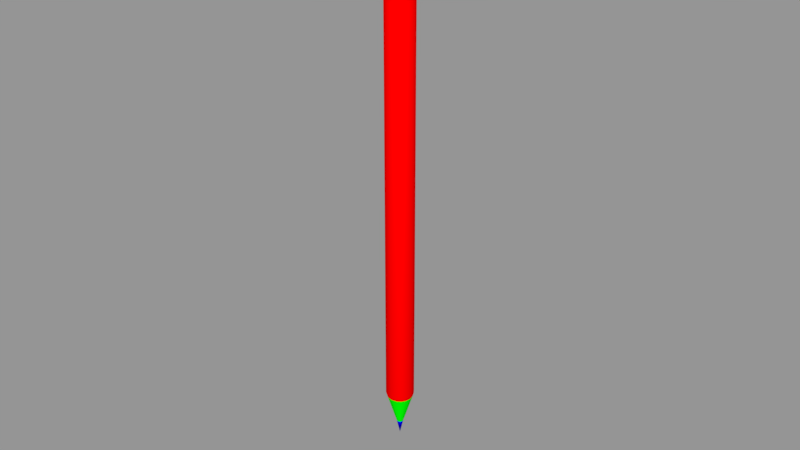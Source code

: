 # Source: L_piz.blend  (saved by Blender 2.79.0; exported with 4.5.12 LTS)
import bpy
from mathutils import Matrix  # noqa: F401  (used for matrix-valued properties, if any)

bpy.ops.wm.read_factory_settings(use_empty=True)
scene = bpy.context.scene
scene.name = 'Scene'

# ---- collections
col_collection_1 = bpy.data.collections.new('Collection 1'); scene.collection.children.link(col_collection_1)

# ---- materials (node trees are filled in below, after node groups)
mat_l_piz = bpy.data.materials.new('Lápiz')
mat_l_piz.alpha_threshold = 0.0
mat_l_piz.use_transparent_shadow = False
mat_l_piz.diffuse_color = (1.0, 0.0, 0.0, 1.0)
mat_l_piz.roughness = 0.5
mat_madera = bpy.data.materials.new('Madera')
mat_madera.alpha_threshold = 0.0
mat_madera.use_transparent_shadow = False
mat_madera.diffuse_color = (0.0, 1.0, 0.0, 1.0)
mat_madera.roughness = 0.5
mat_carb_n = bpy.data.materials.new('Carbón')
mat_carb_n.alpha_threshold = 0.0
mat_carb_n.use_transparent_shadow = False
mat_carb_n.diffuse_color = (0.0, 0.0, 1.0, 1.0)
mat_carb_n.roughness = 0.5

# ---- material node trees

# ---- meshes
me_l_piz = bpy.data.meshes.new('Lápiz')
me_l_piz.from_pydata([(0.003145, -0.003145, 0.01585), (0.003145, 0.003145, 0.01585), (-0.003145, -0.003145, 0.01585), (-0.003145, 0.003145, 0.01585), (0.002968, -0.002968, 0.1495), (0.002968, 0.002968, 0.1495), (-0.002968, -0.002968, 0.1495), (-0.002968, 0.002968, 0.1495), (0.0, 0.004448, 0.01585), (0.0, -0.004448, 0.01585), (0.0, 0.004197, 0.1495), (0.0, -0.004197, 0.1495), (-0.001989, 0.003978, 0.01585), (-0.001989, -0.003978, 0.01585), (-0.001877, 0.003754, 0.1495), (-0.001877, -0.003754, 0.1495), (-0.004448, -6.38e-10, 0.01585), (-0.004197, -3.631e-09, 0.1495), (-0.003978, 0.001989, 0.01585), (-0.003978, -0.001989, 0.01585), (-0.003754, -0.001877, 0.1495), (-0.003754, 0.001877, 0.1495), (0.001989, 0.003978, 0.01585), (0.001989, -0.003978, 0.01585), (-0.003659, -0.00183, 0.01465), (-0.003659, 0.00183, 0.01465), (0.001877, 0.003754, 0.1495), (0.001877, -0.003754, 0.1495), (0.004448, -6.38e-10, 0.01585), (0.004197, -3.631e-09, 0.1495), (-0.004091, -6.597e-10, 0.01465), (0.003978, 0.001989, 0.01585), (-0.00183, -0.003659, 0.01465), (-0.00183, 0.003659, 0.01465), (0.0, -0.004091, 0.01465), (0.0, 0.004091, 0.01465), (-0.002893, 0.002893, 0.01465), (-0.002893, -0.002893, 0.01465), (0.003978, -0.001989, 0.01585), (0.003754, -0.001877, 0.1495), (-0.0009377, -0.0004688, 0.004636), (-0.0009377, 0.0004688, 0.004636), (0.003754, 0.001877, 0.1495), (0.003659, -0.00183, 0.01465), (-0.001048, -8.064e-10, 0.004636), (0.003659, 0.00183, 0.01465), (-0.0004688, -0.0009377, 0.004636), (-0.0004688, 0.0009377, 0.004636), (0.0, -0.001048, 0.004636), (0.0, 0.001048, 0.004636), (-0.0007413, 0.0007413, 0.004636), (-0.0007413, -0.0007413, 0.004636), (0.004091, -6.597e-10, 0.01465), (0.00183, -0.003659, 0.01465), (0.0, -8.284e-10, 0.0), (0.00183, 0.003659, 0.01465), (0.002893, 0.002893, 0.01465), (0.002893, -0.002893, 0.01465), (0.0009377, -0.0004688, 0.004636), (0.0009377, 0.0004688, 0.004636), (0.001048, -8.064e-10, 0.004636), (-0.0007632, -0.0007632, 0.1498), (-0.0007632, 0.0007359, 0.1498), (0.0, 0.001045, 0.1498), (0.0, -0.001072, 0.1498), (-0.0004877, 0.0009345, 0.1498), (-0.0004877, -0.0009618, 0.1498), (-0.001074, -1.367e-05, 0.1498), (0.0004688, -0.0009377, 0.004636), (0.0004688, 0.0009377, 0.004636), (0.003596, -0.001799, 0.1496), (-0.0009618, -0.0004877, 0.1498), (-0.0009618, 0.0004604, 0.1498), (0.002843, -0.002843, 0.1496), (-0.003978, 0.001989, 0.1467), (-0.003978, -0.001989, 0.1467), (0.002843, 0.00284, 0.1496), (-0.004448, -3.544e-09, 0.1467), (0.0007413, 0.0007413, 0.004636), (0.0007413, -0.0007413, 0.004636), (-0.001989, -0.003978, 0.1467), (-0.001989, 0.003978, 0.1467), (0.0, -0.004448, 0.1467), (0.0, 0.004448, 0.1467), (0.001989, -0.003978, 0.1455), (-0.003145, 0.003145, 0.1467), (-0.003145, -0.003145, 0.1467), (0.0007632, -0.0007632, 0.1498), (0.0, -0.004165, 0.1461), (-0.001863, -0.003725, 0.1461), (0.0007632, 0.0007359, 0.1498), (-0.004165, -3.487e-09, 0.1461), (-0.003725, -0.001863, 0.1461), (-0.003725, 0.001863, 0.1461), (0.0004877, 0.0009345, 0.1498), (0.0004877, -0.0009618, 0.1498), (-0.001863, 0.003725, 0.1461), (0.001074, -1.367e-05, 0.1498), (0.0, 0.004165, 0.1461), (0.0009618, -0.0004877, 0.1498), (-0.002945, 0.002945, 0.1461), (-0.002945, -0.002945, 0.1461), (0.0, -0.004448, 0.1455), (-0.001989, -0.003978, 0.1455), (0.0009618, 0.0004604, 0.1498), (-0.004448, -3.481e-09, 0.1455), (0.003978, 0.001989, 0.1467), (-0.003978, -0.001989, 0.1455), (0.003145, -0.003145, 0.1455), (-0.003978, 0.001989, 0.1455), (0.001799, -0.003596, 0.1496), (-0.001989, 0.003978, 0.1455), (0.003978, -0.001989, 0.1467), (0.0, 0.004448, 0.1455), (0.004448, -3.544e-09, 0.1467), (-0.003145, 0.003145, 0.1455), (-0.003145, -0.003145, 0.1455), (0.001989, -0.003978, 0.1467), (0.001989, 0.003978, 0.1467), (0.003145, 0.003145, 0.1467), (0.003145, -0.003145, 0.1467), (0.0, -1.367e-05, 0.1497), (0.003145, 0.003145, 0.1455), (0.001989, 0.003978, 0.1455), (0.003978, 0.001989, 0.1455), (0.003978, -0.001989, 0.1455), (0.004448, -3.481e-09, 0.1455), (-0.00402, -1.402e-06, 0.1496), (-0.003596, 0.001796, 0.1496), (0.001799, 0.003593, 0.1496), (0.001863, -0.003725, 0.1461), (0.004165, -3.487e-09, 0.1461), (-0.001799, 0.003593, 0.1496), (0.0, 0.004018, 0.1496), (0.0, -0.00402, 0.1496), (-0.001799, -0.003596, 0.1496), (-0.002843, 0.00284, 0.1496), (0.003725, -0.001863, 0.1461), (0.003725, 0.001863, 0.1461), (-0.002843, -0.002843, 0.1496), (-0.003596, -0.001799, 0.1496), (0.003596, 0.001796, 0.1496), (0.00402, -1.402e-06, 0.1496), (0.001863, 0.003725, 0.1461), (0.002945, 0.002945, 0.1461), (0.002945, -0.002945, 0.1461)], [], [(83, 118, 143, 98), (80, 15, 6, 86), (74, 21, 7, 85), (111, 12, 3, 115), (68, 54, 79), (5, 76, 141, 42), (113, 8, 12, 111), (82, 11, 15, 80), (4, 73, 110, 27), (75, 20, 17, 77), (86, 6, 20, 75), (73, 87, 95, 110), (23, 0, 108, 84), (110, 95, 64, 134), (10, 133, 129, 26), (77, 17, 21, 74), (19, 16, 30, 24), (9, 34, 53, 23), (16, 18, 25, 30), (0, 57, 43, 38), (2, 19, 24, 37), (70, 99, 87, 73), (9, 13, 32, 34), (99, 121, 87), (13, 2, 37, 32), (12, 8, 35, 33), (90, 121, 104), (94, 121, 90), (63, 121, 94), (18, 3, 36, 25), (3, 12, 33, 36), (30, 25, 41, 44), (34, 32, 46, 48), (37, 24, 40, 51), (33, 35, 49, 47), (79, 54, 58), (60, 54, 59), (117, 120, 4, 27), (32, 37, 51, 46), (25, 36, 50, 41), (31, 45, 56, 1), (24, 30, 44, 40), (120, 112, 39, 4), (36, 33, 47, 50), (82, 117, 27, 11), (23, 53, 57, 0), (114, 106, 42, 29), (112, 114, 29, 39), (53, 68, 79, 57), (113, 123, 22, 8), (44, 41, 54), (48, 46, 54), (51, 40, 54), (47, 49, 54), (55, 69, 49, 35), (43, 58, 60, 52), (106, 119, 5, 42), (46, 51, 54), (41, 50, 54), (34, 48, 68, 53), (40, 44, 54), (123, 122, 1, 22), (50, 47, 54), (28, 52, 45, 31), (38, 43, 52, 28), (31, 1, 122, 124), (98, 143, 123, 113), (128, 127, 67, 72), (10, 26, 118, 83), (108, 125, 137, 145), (133, 132, 65, 63), (124, 122, 144, 138), (135, 134, 64, 66), (132, 136, 62, 65), (145, 137, 112, 120), (139, 135, 66, 61), (127, 140, 71, 67), (136, 128, 72, 62), (140, 139, 61, 71), (0, 38, 125, 108), (88, 130, 117, 82), (28, 31, 124, 126), (62, 72, 121), (71, 61, 121), (72, 67, 121), (63, 65, 121), (69, 54, 49), (66, 64, 121), (65, 62, 121), (61, 66, 121), (67, 71, 121), (91, 77, 74, 93), (129, 94, 90, 76), (58, 54, 60), (76, 90, 104, 141), (42, 141, 142, 29), (101, 86, 75, 92), (92, 75, 77, 91), (142, 97, 99, 70), (88, 82, 80, 89), (10, 83, 81, 14), (14, 81, 85, 7), (93, 74, 85, 100), (89, 80, 86, 101), (39, 70, 73, 4), (103, 89, 101, 116), (109, 93, 100, 115), (118, 119, 144, 143), (125, 126, 131, 137), (102, 88, 89, 103), (138, 144, 119, 106), (107, 92, 91, 105), (116, 101, 92, 107), (133, 63, 94, 129), (59, 54, 78), (105, 91, 93, 109), (83, 98, 96, 81), (81, 96, 100, 85), (16, 105, 109, 18), (141, 104, 97, 142), (78, 54, 69), (2, 116, 107, 19), (19, 107, 105, 16), (104, 121, 97), (9, 102, 103, 13), (102, 84, 130, 88), (95, 121, 64), (18, 109, 115, 3), (13, 103, 116, 2), (98, 113, 111, 96), (96, 111, 115, 100), (130, 145, 120, 117), (29, 142, 70, 39), (26, 129, 76, 5), (143, 144, 122, 123), (27, 110, 134, 11), (1, 56, 55, 22), (38, 28, 126, 125), (57, 79, 58, 43), (52, 60, 59, 45), (45, 59, 78, 56), (22, 55, 35, 8), (48, 54, 68), (56, 78, 69, 55), (137, 131, 114, 112), (97, 121, 99), (87, 121, 95), (20, 6, 139, 140), (7, 21, 128, 136), (17, 20, 140, 127), (6, 15, 135, 139), (131, 138, 106, 114), (9, 23, 84, 102), (14, 7, 136, 132), (15, 11, 134, 135), (126, 124, 138, 131), (10, 14, 132, 133), (84, 108, 145, 130), (26, 5, 119, 118), (21, 17, 127, 128)])
me_l_piz.polygons.foreach_set('use_smooth', [True] * 160)
me_l_piz.polygons.foreach_set('material_index', [0, 1, 1, 0, 2, 1, 0, 1, 1, 1, 1, 1, 0, 1, 1, 1, 0, 0, 0, 0, 0, 1, 0, 2, 0, 0, 2, 2, 2, 0, 0, 1, 1, 1, 1, 2, 2, 1, 1, 1, 0, 1, 1, 1, 1, 0, 1, 1, 1, 0, 2, 2, 2, 2, 1, 1, 1, 2, 2, 1, 2, 0, 2, 0, 0, 0, 0, 1, 1, 0, 1, 0, 1, 1, 0, 1, 1, 1, 1, 0, 0, 0, 2, 2, 2, 2, 2, 2, 2, 2, 2, 0, 1, 2, 1, 1, 0, 0, 1, 0, 1, 1, 0, 0, 1, 0, 0, 0, 0, 0, 0, 0, 0, 1, 2, 0, 0, 0, 0, 1, 2, 0, 0, 2, 0, 0, 2, 0, 0, 0, 0, 0, 1, 1, 0, 1, 0, 0, 1, 1, 1, 0, 2, 1, 0, 2, 2, 1, 1, 1, 1, 0, 0, 1, 1, 0, 1, 0, 1, 1])
_uv = me_l_piz.uv_layers.new(name='UVMap')
_uv.uv.foreach_set('vector', [0.3047, 0.9989, 0.2827, 0.9997, 0.2828, 0.9922, 0.3037, 0.9918, 0.3641, 0.1271, 0.3722, 0.1534, 0.3623, 0.158, 0.3488, 0.1334, 0.3083, 0.186, 0.3386, 0.193, 0.3378, 0.2055, 0.3058, 0.2042, 0.02281, 0.9849, 0.0218, 0.01531, 0.03818, 0.01589, 0.03886, 0.9847, 0.3341, 0.2958, 0.3287, 0.2729, 0.3411, 0.2929, 0.437, 0.2055, 0.4349, 0.2054, 0.4343, 0.1933, 0.4363, 0.193, 0.001473, 0.9851, 9.328e-05, 0.01389, 0.0218, 0.01531, 0.02281, 0.9849, 0.3874, 0.124, 0.3874, 0.1507, 0.3722, 0.1534, 0.3641, 0.1271, 0.4125, 0.158, 0.4116, 0.1596, 0.402, 0.1551, 0.4026, 0.1534, 0.3349, 0.1428, 0.3534, 0.1647, 0.3438, 0.1774, 0.3184, 0.1619, 0.3488, 0.1334, 0.3623, 0.158, 0.3534, 0.1647, 0.3349, 0.1428, 0.4116, 0.1596, 0.3961, 0.1849, 0.3927, 0.1835, 0.402, 0.1551, 0.1748, 0.01567, 0.1914, 0.01589, 0.1909, 0.9847, 0.1748, 0.9849, 0.402, 0.1551, 0.3927, 0.1835, 0.3874, 0.1824, 0.3874, 0.1525, 0.426, 0.2388, 0.4238, 0.2373, 0.4327, 0.2182, 0.4349, 0.2188, 0.3184, 0.1619, 0.3438, 0.1774, 0.3386, 0.193, 0.3083, 0.186, 0.09776, 0.01571, 0.07617, 0.01555, 0.07605, 0.001479, 0.09788, 0.001119, 0.1529, 0.01546, 0.1529, 0.0007911, 0.1751, 0.001012, 0.1748, 0.01567, 0.07617, 0.01555, 0.05459, 0.01582, 0.05442, 0.001542, 0.07605, 0.001479, 0.1914, 0.01589, 0.1915, 0.0009765, 0.2079, 0.001122, 0.208, 0.01572, 0.1143, 0.01589, 0.09776, 0.01571, 0.09788, 0.001119, 0.1143, 0.0009744, 0.4201, 0.166, 0.3988, 0.1873, 0.3961, 0.1849, 0.4116, 0.1596, 0.1529, 0.01546, 0.1309, 0.01567, 0.1307, 0.001011, 0.1529, 0.0007911, 0.3254, 0.2997, 0.3167, 0.3068, 0.3227, 0.2973, 0.1309, 0.01567, 0.1143, 0.01589, 0.1143, 0.0009744, 0.1307, 0.001011, 0.0218, 0.01531, 9.328e-05, 0.01389, 0.00171, 9.328e-05, 0.02253, 0.001159, 0.3263, 0.3126, 0.3167, 0.3068, 0.3277, 0.3093, 0.324, 0.3153, 0.3167, 0.3068, 0.3263, 0.3126, 0.3193, 0.3176, 0.3167, 0.3068, 0.324, 0.3153, 0.05459, 0.01582, 0.03818, 0.01589, 0.03842, 0.001353, 0.05442, 0.001542, 0.03818, 0.01589, 0.0218, 0.01531, 0.02253, 0.001159, 0.03842, 0.001353, 0.3572, 0.109, 0.3402, 0.0992, 0.4007, 0.008252, 0.4051, 0.01075, 0.4216, 0.1238, 0.402, 0.1225, 0.4166, 0.01423, 0.4216, 0.01457, 0.3886, 0.1201, 0.3754, 0.1164, 0.4098, 0.01265, 0.4131, 0.0136, 0.3189, 0.08199, 0.3058, 0.06737, 0.3919, 9.328e-05, 0.3953, 0.003842, 0.3411, 0.2929, 0.3287, 0.2729, 0.3468, 0.2879, 0.3517, 0.2783, 0.3287, 0.2729, 0.3517, 0.2675, 0.4108, 0.1271, 0.426, 0.1334, 0.4125, 0.158, 0.4026, 0.1534, 0.402, 0.1225, 0.3886, 0.1201, 0.4131, 0.0136, 0.4166, 0.01423, 0.3402, 0.0992, 0.3291, 0.09109, 0.3979, 0.006174, 0.4007, 0.008252, 0.2511, 0.01583, 0.2513, 0.001547, 0.2673, 0.001359, 0.2676, 0.01589, 0.3754, 0.1164, 0.3572, 0.109, 0.4051, 0.01075, 0.4098, 0.01265, 0.426, 0.1334, 0.4399, 0.1428, 0.4214, 0.1647, 0.4125, 0.158, 0.3291, 0.09109, 0.3189, 0.08199, 0.3953, 0.003842, 0.3979, 0.006174, 0.3874, 0.124, 0.4108, 0.1271, 0.4026, 0.1534, 0.3874, 0.1507, 0.1748, 0.01567, 0.1751, 0.001012, 0.1915, 0.0009765, 0.1914, 0.01589, 0.4565, 0.1619, 0.4665, 0.186, 0.4363, 0.193, 0.431, 0.1774, 0.4399, 0.1428, 0.4565, 0.1619, 0.431, 0.1774, 0.4214, 0.1647, 0.4412, 0.1225, 0.4266, 0.01423, 0.4301, 0.0136, 0.4547, 0.1201, 0.3042, 0.9851, 0.2829, 0.9849, 0.2839, 0.01531, 0.3056, 0.0139, 0.3058, 0.2675, 0.3106, 0.2578, 0.3287, 0.2729, 0.3233, 0.2958, 0.3137, 0.291, 0.3287, 0.2729, 0.3087, 0.2853, 0.3058, 0.2783, 0.3287, 0.2729, 0.3233, 0.2499, 0.3341, 0.2499, 0.3287, 0.2729, 0.5243, 0.082, 0.4479, 0.003842, 0.4513, 9.328e-05, 0.5374, 0.06737, 0.4678, 0.1164, 0.4335, 0.01265, 0.4381, 0.01075, 0.486, 0.109, 0.4665, 0.186, 0.469, 0.2042, 0.437, 0.2055, 0.4363, 0.193, 0.3137, 0.291, 0.3087, 0.2853, 0.3287, 0.2729, 0.3106, 0.2578, 0.3164, 0.2528, 0.3287, 0.2729, 0.4216, 0.1238, 0.4216, 0.01457, 0.4266, 0.01423, 0.4412, 0.1225, 0.3058, 0.2783, 0.3058, 0.2675, 0.3287, 0.2729, 0.2829, 0.9849, 0.2668, 0.9847, 0.2676, 0.01589, 0.2839, 0.01531, 0.3164, 0.2528, 0.3233, 0.2499, 0.3287, 0.2729, 0.2296, 0.01555, 0.2297, 0.001483, 0.2513, 0.001547, 0.2511, 0.01583, 0.208, 0.01572, 0.2079, 0.001122, 0.2297, 0.001483, 0.2296, 0.01555, 0.2511, 0.01583, 0.2676, 0.01589, 0.2668, 0.9847, 0.2507, 0.985, 0.3037, 0.9918, 0.2828, 0.9922, 0.2829, 0.9849, 0.3042, 0.9851, 0.3405, 0.1933, 0.3455, 0.1782, 0.3732, 0.1919, 0.3719, 0.1972, 0.426, 0.2388, 0.4349, 0.2188, 0.4683, 0.2229, 0.4622, 0.2498, 0.1909, 0.9847, 0.2071, 0.985, 0.2069, 0.9925, 0.1908, 0.9923, 0.3511, 0.2373, 0.3422, 0.2182, 0.3732, 0.2048, 0.3767, 0.2095, 0.2507, 0.985, 0.2668, 0.9847, 0.2668, 0.9923, 0.2508, 0.9923, 0.3728, 0.1551, 0.3874, 0.1525, 0.3874, 0.1824, 0.3821, 0.1835, 0.3422, 0.2182, 0.34, 0.2054, 0.3721, 0.201, 0.3732, 0.2048, 0.1908, 0.9923, 0.2069, 0.9925, 0.2067, 0.9999, 0.1907, 0.9999, 0.3632, 0.1596, 0.3728, 0.1551, 0.3821, 0.1835, 0.3788, 0.1849, 0.3455, 0.1782, 0.3547, 0.166, 0.376, 0.1873, 0.3732, 0.1919, 0.34, 0.2054, 0.3405, 0.1933, 0.3719, 0.1972, 0.3721, 0.201, 0.3547, 0.166, 0.3632, 0.1596, 0.3788, 0.1849, 0.376, 0.1873, 0.1914, 0.01589, 0.208, 0.01572, 0.2071, 0.985, 0.1909, 0.9847, 0.1528, 0.9928, 0.1748, 0.9924, 0.1749, 0.9998, 0.1528, 0.9998, 0.2296, 0.01555, 0.2511, 0.01583, 0.2507, 0.985, 0.2289, 0.9853, 0.3108, 0.3163, 0.3081, 0.3139, 0.3167, 0.3068, 0.3058, 0.3043, 0.3072, 0.301, 0.3167, 0.3068, 0.3081, 0.3139, 0.3058, 0.3094, 0.3167, 0.3068, 0.3193, 0.3176, 0.3141, 0.3176, 0.3167, 0.3068, 0.3438, 0.2548, 0.3287, 0.2729, 0.3341, 0.2499, 0.3095, 0.2983, 0.3142, 0.296, 0.3167, 0.3068, 0.3141, 0.3176, 0.3108, 0.3163, 0.3167, 0.3068, 0.3072, 0.301, 0.3095, 0.2983, 0.3167, 0.3068, 0.3058, 0.3094, 0.3058, 0.3043, 0.3167, 0.3068, 0.07681, 0.9926, 0.07687, 0.9998, 0.05484, 0.9997, 0.05489, 0.9923, 0.4327, 0.2182, 0.4017, 0.2048, 0.4028, 0.201, 0.4349, 0.2054, 0.3468, 0.2879, 0.3287, 0.2729, 0.3517, 0.2783, 0.4349, 0.2054, 0.4028, 0.201, 0.4029, 0.1972, 0.4343, 0.1933, 0.4363, 0.193, 0.4343, 0.1933, 0.4294, 0.1782, 0.431, 0.1774, 0.1148, 0.9923, 0.115, 0.9999, 0.09901, 0.9999, 0.09878, 0.9925, 0.09878, 0.9925, 0.09901, 0.9999, 0.07687, 0.9998, 0.07681, 0.9926, 0.4294, 0.1782, 0.4016, 0.1919, 0.3988, 0.1873, 0.4201, 0.166, 0.1528, 0.9928, 0.1528, 0.9998, 0.1308, 0.9998, 0.1309, 0.9924, 0.3489, 0.2388, 0.3127, 0.2498, 0.3066, 0.2229, 0.3399, 0.2188, 0.3399, 0.2188, 0.3066, 0.2229, 0.3058, 0.2042, 0.3378, 0.2055, 0.05489, 0.9923, 0.05484, 0.9997, 0.03896, 0.9998, 0.03889, 0.9923, 0.1309, 0.9924, 0.1308, 0.9998, 0.115, 0.9999, 0.1148, 0.9923, 0.4214, 0.1647, 0.4201, 0.166, 0.4116, 0.1596, 0.4125, 0.158, 0.1309, 0.9849, 0.1309, 0.9924, 0.1148, 0.9923, 0.1148, 0.9847, 0.05496, 0.9849, 0.05489, 0.9923, 0.03889, 0.9923, 0.03886, 0.9847, 0.2827, 0.9997, 0.2667, 0.9998, 0.2668, 0.9923, 0.2828, 0.9922, 0.2071, 0.985, 0.2289, 0.9853, 0.2289, 0.9926, 0.2069, 0.9925, 0.1528, 0.9852, 0.1528, 0.9928, 0.1309, 0.9924, 0.1309, 0.9849, 0.2508, 0.9923, 0.2668, 0.9923, 0.2667, 0.9998, 0.2508, 0.9998, 0.09861, 0.985, 0.09878, 0.9925, 0.07681, 0.9926, 0.07676, 0.9853, 0.1148, 0.9847, 0.1148, 0.9923, 0.09878, 0.9925, 0.09861, 0.985, 0.4238, 0.2373, 0.3981, 0.2095, 0.4017, 0.2048, 0.4327, 0.2182, 0.3517, 0.2675, 0.3287, 0.2729, 0.3488, 0.2605, 0.07676, 0.9853, 0.07681, 0.9926, 0.05489, 0.9923, 0.05496, 0.9849, 0.00103, 0.9989, 0.002006, 0.9918, 0.02291, 0.9922, 0.02299, 0.9997, 0.02299, 0.9997, 0.02291, 0.9922, 0.03889, 0.9923, 0.03896, 0.9998, 0.07617, 0.01555, 0.07676, 0.9853, 0.05496, 0.9849, 0.05459, 0.01582, 0.4343, 0.1933, 0.4029, 0.1972, 0.4016, 0.1919, 0.4294, 0.1782, 0.3488, 0.2605, 0.3287, 0.2729, 0.3438, 0.2548, 0.1143, 0.01589, 0.1148, 0.9847, 0.09861, 0.985, 0.09776, 0.01571, 0.09776, 0.01571, 0.09861, 0.985, 0.07676, 0.9853, 0.07617, 0.01555, 0.3277, 0.3093, 0.3167, 0.3068, 0.3277, 0.3042, 0.1529, 0.01546, 0.1528, 0.9852, 0.1309, 0.9849, 0.1309, 0.01567, 0.1528, 0.9852, 0.1748, 0.9849, 0.1748, 0.9924, 0.1528, 0.9928, 0.3194, 0.296, 0.3167, 0.3068, 0.3142, 0.296, 0.05459, 0.01582, 0.05496, 0.9849, 0.03886, 0.9847, 0.03818, 0.01589, 0.1309, 0.01567, 0.1309, 0.9849, 0.1148, 0.9847, 0.1143, 0.01589, 0.002006, 0.9918, 0.001473, 0.9851, 0.02281, 0.9849, 0.02291, 0.9922, 0.02291, 0.9922, 0.02281, 0.9849, 0.03886, 0.9847, 0.03889, 0.9923, 0.1748, 0.9924, 0.1908, 0.9923, 0.1907, 0.9999, 0.1749, 0.9998, 0.431, 0.1774, 0.4294, 0.1782, 0.4201, 0.166, 0.4214, 0.1647, 0.4349, 0.2188, 0.4327, 0.2182, 0.4349, 0.2054, 0.437, 0.2055, 0.2828, 0.9922, 0.2668, 0.9923, 0.2668, 0.9847, 0.2829, 0.9849, 0.4026, 0.1534, 0.402, 0.1551, 0.3874, 0.1525, 0.3874, 0.1507, 0.2676, 0.01589, 0.2673, 0.001359, 0.2832, 0.001165, 0.2839, 0.01531, 0.208, 0.01572, 0.2296, 0.01555, 0.2289, 0.9853, 0.2071, 0.985, 0.4547, 0.1201, 0.4301, 0.0136, 0.4335, 0.01265, 0.4678, 0.1164, 0.486, 0.109, 0.4381, 0.01075, 0.4425, 0.008252, 0.5031, 0.0992, 0.5031, 0.0992, 0.4425, 0.008252, 0.4453, 0.006174, 0.5141, 0.0911, 0.2839, 0.01531, 0.2832, 0.001165, 0.304, 0.0001005, 0.3056, 0.0139, 0.3233, 0.2958, 0.3287, 0.2729, 0.3341, 0.2958, 0.5141, 0.0911, 0.4453, 0.006174, 0.4479, 0.003842, 0.5243, 0.082, 0.2069, 0.9925, 0.2289, 0.9926, 0.2288, 0.9998, 0.2067, 0.9999, 0.3277, 0.3042, 0.3167, 0.3068, 0.3254, 0.2997, 0.3227, 0.2973, 0.3167, 0.3068, 0.3194, 0.296, 0.3534, 0.1647, 0.3623, 0.158, 0.3632, 0.1596, 0.3547, 0.166, 0.3378, 0.2055, 0.3386, 0.193, 0.3405, 0.1933, 0.34, 0.2054, 0.3438, 0.1774, 0.3534, 0.1647, 0.3547, 0.166, 0.3455, 0.1782, 0.3623, 0.158, 0.3722, 0.1534, 0.3728, 0.1551, 0.3632, 0.1596, 0.2289, 0.9926, 0.2508, 0.9923, 0.2508, 0.9998, 0.2288, 0.9998, 0.1529, 0.01546, 0.1748, 0.01567, 0.1748, 0.9849, 0.1528, 0.9852, 0.3399, 0.2188, 0.3378, 0.2055, 0.34, 0.2054, 0.3422, 0.2182, 0.3722, 0.1534, 0.3874, 0.1507, 0.3874, 0.1525, 0.3728, 0.1551, 0.2289, 0.9853, 0.2507, 0.985, 0.2508, 0.9923, 0.2289, 0.9926, 0.3489, 0.2388, 0.3399, 0.2188, 0.3422, 0.2182, 0.3511, 0.2373, 0.1748, 0.9849, 0.1909, 0.9847, 0.1908, 0.9923, 0.1748, 0.9924, 0.4349, 0.2188, 0.437, 0.2055, 0.469, 0.2042, 0.4683, 0.2229, 0.3386, 0.193, 0.3438, 0.1774, 0.3455, 0.1782, 0.3405, 0.1933])
me_l_piz.materials.append(mat_l_piz)
me_l_piz.materials.append(mat_madera)
me_l_piz.materials.append(mat_carb_n)
me_l_piz.use_remesh_preserve_volume = False
me_l_piz.use_remesh_preserve_attributes = False
me_l_piz.use_mirror_x = True
me_l_piz.update()

# ---- objects
ob_l_piz = bpy.data.objects.new('Lápiz', me_l_piz)

# ---- transforms, parenting, visibility, modifiers, constraints
ob_l_piz.location = (0.0, 0.0, 0.0)
ob_l_piz.lock_rotations_4d = False
ob_l_piz.empty_display_type = 'ARROWS'
ob_l_piz.lineart.crease_threshold = 0.0
ob_l_piz.use_mesh_mirror_x = True

# ---- collection membership
col_collection_1.objects.link(ob_l_piz)

# ---- scene / render settings (as saved in the file)
scene.frame_start = 1; scene.frame_end = 250; scene.frame_set(1)
scene.render.engine = 'BLENDER_EEVEE_NEXT'
scene.render.resolution_percentage = 50
scene.render.dither_intensity = 0.0
scene.cycles.use_denoising = False
scene.cycles.samples = 128
scene.cycles.sampling_pattern = 'TABULATED_SOBOL'
scene.cycles.use_adaptive_sampling = False
scene.cycles.use_light_tree = False
scene.cycles.blur_glossy = 0.0
scene.cycles.sample_clamp_indirect = 0.0
scene.view_settings.view_transform = 'Standard'
bpy.context.view_layer.update()

# ---- added for rendering (the .blend has no active camera and no usable light): camera, sun + grey world if the file has none
cam_auto = bpy.data.cameras.new('AutoCamera')
cam_auto.lens = 50.0
cam_auto.sensor_width = 36.0
cam_auto.clip_end = 1000.0
ob_auto_camera = bpy.data.objects.new('AutoCamera', cam_auto)
scene.collection.objects.link(ob_auto_camera)
ob_auto_camera.location = (0.185045, -0.222054, 0.222917)
ob_auto_camera.rotation_euler = (1.09748, -7.21219e-08, 0.694738)
scene.camera = ob_auto_camera
light_auto_sun = bpy.data.lights.new('AutoSun', 'SUN')
light_auto_sun.energy = 3.0
light_auto_sun.angle = 0.0523599
ob_auto_sun = bpy.data.objects.new('AutoSun', light_auto_sun)
scene.collection.objects.link(ob_auto_sun)
ob_auto_sun.rotation_euler = (0.872665, 0.174533, 0.523599)
if scene.world is None:
    world_auto = bpy.data.worlds.new('AutoWorld')
    world_auto.color = (0.3, 0.3, 0.3)
    scene.world = world_auto
bpy.context.view_layer.update()

